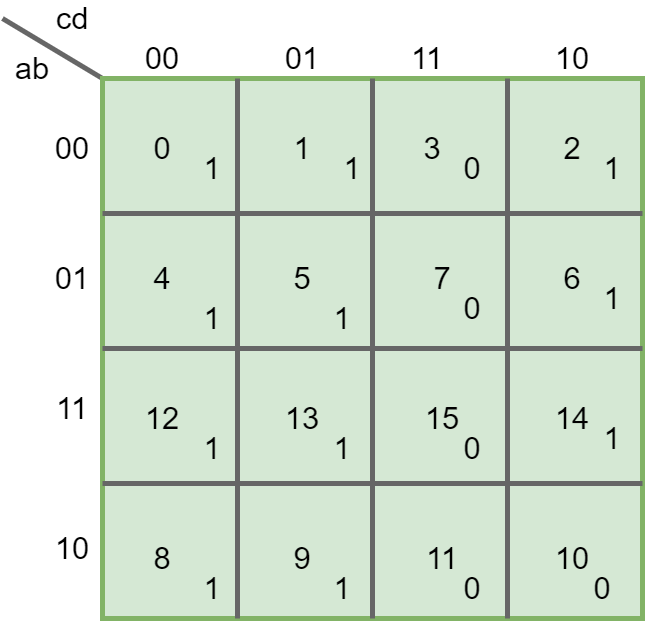

The diagram above was exported from draw.io. Its source (the exported page's mxGraphModel, read from the mxfile embedded in the PNG):
<mxGraphModel dx="1182" dy="802" grid="1" gridSize="10" guides="1" tooltips="1" connect="1" arrows="1" fold="1" page="1" pageScale="1" pageWidth="1169" pageHeight="827" math="0" shadow="0">
  <root>
    <mxCell id="_Si_7o2lApoSUrVe84T6-0" />
    <mxCell id="_Si_7o2lApoSUrVe84T6-1" parent="_Si_7o2lApoSUrVe84T6-0" />
    <mxCell id="_Si_7o2lApoSUrVe84T6-10" value="cd" style="text;html=1;strokeColor=none;fillColor=none;align=center;verticalAlign=middle;whiteSpace=wrap;rounded=0;fontSize=31;" vertex="1" parent="_Si_7o2lApoSUrVe84T6-1">
      <mxGeometry x="210" y="40" width="40" height="20" as="geometry" />
    </mxCell>
    <mxCell id="_Si_7o2lApoSUrVe84T6-11" value="" style="endArrow=none;html=1;strokeWidth=5;fontSize=22;entryX=0;entryY=0;entryDx=0;entryDy=0;fillColor=#f5f5f5;strokeColor=#666666;" edge="1" parent="_Si_7o2lApoSUrVe84T6-1" target="_Si_7o2lApoSUrVe84T6-2">
      <mxGeometry width="50" height="50" relative="1" as="geometry">
        <mxPoint x="160" y="50" as="sourcePoint" />
        <mxPoint x="210" y="30" as="targetPoint" />
      </mxGeometry>
    </mxCell>
    <mxCell id="_Si_7o2lApoSUrVe84T6-14" value="ab" style="text;html=1;strokeColor=none;fillColor=none;align=center;verticalAlign=middle;whiteSpace=wrap;rounded=0;fontSize=31;" vertex="1" parent="_Si_7o2lApoSUrVe84T6-1">
      <mxGeometry x="170" y="90" width="40" height="20" as="geometry" />
    </mxCell>
    <mxCell id="_Si_7o2lApoSUrVe84T6-15" value="00" style="text;html=1;strokeColor=none;fillColor=none;align=center;verticalAlign=middle;whiteSpace=wrap;rounded=0;fontSize=31;" vertex="1" parent="_Si_7o2lApoSUrVe84T6-1">
      <mxGeometry x="300" y="80" width="40" height="20" as="geometry" />
    </mxCell>
    <mxCell id="_Si_7o2lApoSUrVe84T6-16" value="01" style="text;html=1;strokeColor=none;fillColor=none;align=center;verticalAlign=middle;whiteSpace=wrap;rounded=0;fontSize=31;" vertex="1" parent="_Si_7o2lApoSUrVe84T6-1">
      <mxGeometry x="440" y="80" width="40" height="20" as="geometry" />
    </mxCell>
    <mxCell id="_Si_7o2lApoSUrVe84T6-17" value="11" style="text;html=1;strokeColor=none;fillColor=none;align=center;verticalAlign=middle;whiteSpace=wrap;rounded=0;fontSize=31;" vertex="1" parent="_Si_7o2lApoSUrVe84T6-1">
      <mxGeometry x="565" y="80" width="40" height="20" as="geometry" />
    </mxCell>
    <mxCell id="_Si_7o2lApoSUrVe84T6-18" value="10" style="text;html=1;strokeColor=none;fillColor=none;align=center;verticalAlign=middle;whiteSpace=wrap;rounded=0;fontSize=31;" vertex="1" parent="_Si_7o2lApoSUrVe84T6-1">
      <mxGeometry x="710" y="80" width="40" height="20" as="geometry" />
    </mxCell>
    <mxCell id="_Si_7o2lApoSUrVe84T6-19" value="00" style="text;html=1;strokeColor=none;fillColor=none;align=center;verticalAlign=middle;whiteSpace=wrap;rounded=0;fontSize=31;" vertex="1" parent="_Si_7o2lApoSUrVe84T6-1">
      <mxGeometry x="210" y="170" width="40" height="20" as="geometry" />
    </mxCell>
    <mxCell id="_Si_7o2lApoSUrVe84T6-20" value="01" style="text;html=1;strokeColor=none;fillColor=none;align=center;verticalAlign=middle;whiteSpace=wrap;rounded=0;fontSize=31;" vertex="1" parent="_Si_7o2lApoSUrVe84T6-1">
      <mxGeometry x="210" y="300" width="40" height="20" as="geometry" />
    </mxCell>
    <mxCell id="_Si_7o2lApoSUrVe84T6-21" value="11" style="text;html=1;strokeColor=none;fillColor=none;align=center;verticalAlign=middle;whiteSpace=wrap;rounded=0;fontSize=31;" vertex="1" parent="_Si_7o2lApoSUrVe84T6-1">
      <mxGeometry x="210" y="430" width="40" height="20" as="geometry" />
    </mxCell>
    <mxCell id="_Si_7o2lApoSUrVe84T6-22" value="10" style="text;html=1;strokeColor=none;fillColor=none;align=center;verticalAlign=middle;whiteSpace=wrap;rounded=0;fontSize=31;" vertex="1" parent="_Si_7o2lApoSUrVe84T6-1">
      <mxGeometry x="210" y="570" width="40" height="20" as="geometry" />
    </mxCell>
    <mxCell id="_Si_7o2lApoSUrVe84T6-2" value="" style="whiteSpace=wrap;html=1;aspect=fixed;strokeWidth=5;fillColor=#d5e8d4;fontSize=20;strokeColor=#82b366;" vertex="1" parent="_Si_7o2lApoSUrVe84T6-1">
      <mxGeometry x="260" y="110" width="540" height="540" as="geometry" />
    </mxCell>
    <mxCell id="_Si_7o2lApoSUrVe84T6-3" value="" style="endArrow=none;html=1;fontSize=20;entryX=0.25;entryY=0;entryDx=0;entryDy=0;exitX=0.25;exitY=1;exitDx=0;exitDy=0;fillColor=#f5f5f5;strokeColor=#666666;strokeWidth=5;" edge="1" parent="_Si_7o2lApoSUrVe84T6-1" source="_Si_7o2lApoSUrVe84T6-2" target="_Si_7o2lApoSUrVe84T6-2">
      <mxGeometry width="50" height="50" relative="1" as="geometry">
        <mxPoint x="420" y="260" as="sourcePoint" />
        <mxPoint x="470" y="210" as="targetPoint" />
      </mxGeometry>
    </mxCell>
    <mxCell id="_Si_7o2lApoSUrVe84T6-4" value="" style="endArrow=none;html=1;fontSize=20;fillColor=#f5f5f5;strokeColor=#666666;strokeWidth=5;entryX=0.5;entryY=0;entryDx=0;entryDy=0;exitX=0.5;exitY=1;exitDx=0;exitDy=0;" edge="1" parent="_Si_7o2lApoSUrVe84T6-1" source="_Si_7o2lApoSUrVe84T6-2" target="_Si_7o2lApoSUrVe84T6-2">
      <mxGeometry width="50" height="50" relative="1" as="geometry">
        <mxPoint x="530" y="640" as="sourcePoint" />
        <mxPoint x="530" y="210" as="targetPoint" />
      </mxGeometry>
    </mxCell>
    <mxCell id="_Si_7o2lApoSUrVe84T6-5" value="" style="endArrow=none;html=1;strokeWidth=5;fontSize=20;entryX=0.75;entryY=0;entryDx=0;entryDy=0;exitX=0.75;exitY=1;exitDx=0;exitDy=0;fillColor=#f5f5f5;strokeColor=#666666;" edge="1" parent="_Si_7o2lApoSUrVe84T6-1" source="_Si_7o2lApoSUrVe84T6-2" target="_Si_7o2lApoSUrVe84T6-2">
      <mxGeometry width="50" height="50" relative="1" as="geometry">
        <mxPoint x="570" y="320" as="sourcePoint" />
        <mxPoint x="620" y="270" as="targetPoint" />
      </mxGeometry>
    </mxCell>
    <mxCell id="_Si_7o2lApoSUrVe84T6-6" value="" style="endArrow=none;html=1;strokeWidth=5;fontSize=20;entryX=0;entryY=0.25;entryDx=0;entryDy=0;exitX=1;exitY=0.25;exitDx=0;exitDy=0;fillColor=#f5f5f5;strokeColor=#666666;" edge="1" parent="_Si_7o2lApoSUrVe84T6-1" source="_Si_7o2lApoSUrVe84T6-2" target="_Si_7o2lApoSUrVe84T6-2">
      <mxGeometry width="50" height="50" relative="1" as="geometry">
        <mxPoint x="120" y="310" as="sourcePoint" />
        <mxPoint x="170" y="260" as="targetPoint" />
      </mxGeometry>
    </mxCell>
    <mxCell id="_Si_7o2lApoSUrVe84T6-7" value="" style="endArrow=none;html=1;strokeWidth=5;fontSize=20;exitX=0;exitY=0.5;exitDx=0;exitDy=0;entryX=1;entryY=0.5;entryDx=0;entryDy=0;fillColor=#f5f5f5;strokeColor=#666666;" edge="1" parent="_Si_7o2lApoSUrVe84T6-1" source="_Si_7o2lApoSUrVe84T6-2" target="_Si_7o2lApoSUrVe84T6-2">
      <mxGeometry width="50" height="50" relative="1" as="geometry">
        <mxPoint x="280" y="460" as="sourcePoint" />
        <mxPoint x="730" y="380" as="targetPoint" />
      </mxGeometry>
    </mxCell>
    <mxCell id="_Si_7o2lApoSUrVe84T6-8" value="" style="endArrow=none;html=1;strokeWidth=5;fontSize=20;exitX=0;exitY=0.75;exitDx=0;exitDy=0;entryX=1;entryY=0.75;entryDx=0;entryDy=0;fillColor=#f5f5f5;strokeColor=#666666;" edge="1" parent="_Si_7o2lApoSUrVe84T6-1" source="_Si_7o2lApoSUrVe84T6-2" target="_Si_7o2lApoSUrVe84T6-2">
      <mxGeometry width="50" height="50" relative="1" as="geometry">
        <mxPoint x="330" y="530" as="sourcePoint" />
        <mxPoint x="380" y="480" as="targetPoint" />
      </mxGeometry>
    </mxCell>
    <mxCell id="_Si_7o2lApoSUrVe84T6-23" value="0" style="text;html=1;strokeColor=none;fillColor=none;align=center;verticalAlign=middle;whiteSpace=wrap;rounded=0;fontSize=31;" vertex="1" parent="_Si_7o2lApoSUrVe84T6-1">
      <mxGeometry x="300" y="170" width="40" height="20" as="geometry" />
    </mxCell>
    <mxCell id="_Si_7o2lApoSUrVe84T6-24" value="1" style="text;html=1;strokeColor=none;fillColor=none;align=center;verticalAlign=middle;whiteSpace=wrap;rounded=0;fontSize=31;" vertex="1" parent="_Si_7o2lApoSUrVe84T6-1">
      <mxGeometry x="440" y="170" width="40" height="20" as="geometry" />
    </mxCell>
    <mxCell id="_Si_7o2lApoSUrVe84T6-25" value="3" style="text;html=1;strokeColor=none;fillColor=none;align=center;verticalAlign=middle;whiteSpace=wrap;rounded=0;fontSize=31;" vertex="1" parent="_Si_7o2lApoSUrVe84T6-1">
      <mxGeometry x="570" y="170" width="40" height="20" as="geometry" />
    </mxCell>
    <mxCell id="_Si_7o2lApoSUrVe84T6-26" value="2" style="text;html=1;strokeColor=none;fillColor=none;align=center;verticalAlign=middle;whiteSpace=wrap;rounded=0;fontSize=31;" vertex="1" parent="_Si_7o2lApoSUrVe84T6-1">
      <mxGeometry x="710" y="170" width="40" height="20" as="geometry" />
    </mxCell>
    <mxCell id="_Si_7o2lApoSUrVe84T6-27" value="6" style="text;html=1;strokeColor=none;fillColor=none;align=center;verticalAlign=middle;whiteSpace=wrap;rounded=0;fontSize=31;" vertex="1" parent="_Si_7o2lApoSUrVe84T6-1">
      <mxGeometry x="710" y="300" width="40" height="20" as="geometry" />
    </mxCell>
    <mxCell id="_Si_7o2lApoSUrVe84T6-30" value="14" style="text;html=1;strokeColor=none;fillColor=none;align=center;verticalAlign=middle;whiteSpace=wrap;rounded=0;fontSize=31;" vertex="1" parent="_Si_7o2lApoSUrVe84T6-1">
      <mxGeometry x="710" y="440" width="40" height="20" as="geometry" />
    </mxCell>
    <mxCell id="_Si_7o2lApoSUrVe84T6-31" value="10" style="text;html=1;strokeColor=none;fillColor=none;align=center;verticalAlign=middle;whiteSpace=wrap;rounded=0;fontSize=31;" vertex="1" parent="_Si_7o2lApoSUrVe84T6-1">
      <mxGeometry x="710" y="580" width="40" height="20" as="geometry" />
    </mxCell>
    <mxCell id="_Si_7o2lApoSUrVe84T6-32" value="11" style="text;html=1;strokeColor=none;fillColor=none;align=center;verticalAlign=middle;whiteSpace=wrap;rounded=0;fontSize=31;" vertex="1" parent="_Si_7o2lApoSUrVe84T6-1">
      <mxGeometry x="580" y="580" width="40" height="20" as="geometry" />
    </mxCell>
    <mxCell id="_Si_7o2lApoSUrVe84T6-33" value="9" style="text;html=1;strokeColor=none;fillColor=none;align=center;verticalAlign=middle;whiteSpace=wrap;rounded=0;fontSize=31;" vertex="1" parent="_Si_7o2lApoSUrVe84T6-1">
      <mxGeometry x="440" y="580" width="40" height="20" as="geometry" />
    </mxCell>
    <mxCell id="_Si_7o2lApoSUrVe84T6-34" value="8" style="text;html=1;strokeColor=none;fillColor=none;align=center;verticalAlign=middle;whiteSpace=wrap;rounded=0;fontSize=31;" vertex="1" parent="_Si_7o2lApoSUrVe84T6-1">
      <mxGeometry x="300" y="580" width="40" height="20" as="geometry" />
    </mxCell>
    <mxCell id="_Si_7o2lApoSUrVe84T6-35" value="12" style="text;html=1;strokeColor=none;fillColor=none;align=center;verticalAlign=middle;whiteSpace=wrap;rounded=0;fontSize=31;" vertex="1" parent="_Si_7o2lApoSUrVe84T6-1">
      <mxGeometry x="300" y="440" width="40" height="20" as="geometry" />
    </mxCell>
    <mxCell id="_Si_7o2lApoSUrVe84T6-36" value="4" style="text;html=1;strokeColor=none;fillColor=none;align=center;verticalAlign=middle;whiteSpace=wrap;rounded=0;fontSize=31;" vertex="1" parent="_Si_7o2lApoSUrVe84T6-1">
      <mxGeometry x="300" y="300" width="40" height="20" as="geometry" />
    </mxCell>
    <mxCell id="_Si_7o2lApoSUrVe84T6-37" value="5" style="text;html=1;strokeColor=none;fillColor=none;align=center;verticalAlign=middle;whiteSpace=wrap;rounded=0;fontSize=31;" vertex="1" parent="_Si_7o2lApoSUrVe84T6-1">
      <mxGeometry x="440" y="300" width="40" height="20" as="geometry" />
    </mxCell>
    <mxCell id="_Si_7o2lApoSUrVe84T6-38" value="7" style="text;html=1;strokeColor=none;fillColor=none;align=center;verticalAlign=middle;whiteSpace=wrap;rounded=0;fontSize=31;" vertex="1" parent="_Si_7o2lApoSUrVe84T6-1">
      <mxGeometry x="580" y="300" width="40" height="20" as="geometry" />
    </mxCell>
    <mxCell id="_Si_7o2lApoSUrVe84T6-39" value="15" style="text;html=1;strokeColor=none;fillColor=none;align=center;verticalAlign=middle;whiteSpace=wrap;rounded=0;fontSize=31;" vertex="1" parent="_Si_7o2lApoSUrVe84T6-1">
      <mxGeometry x="580" y="440" width="40" height="20" as="geometry" />
    </mxCell>
    <mxCell id="_Si_7o2lApoSUrVe84T6-40" value="13" style="text;html=1;strokeColor=none;fillColor=none;align=center;verticalAlign=middle;whiteSpace=wrap;rounded=0;fontSize=31;" vertex="1" parent="_Si_7o2lApoSUrVe84T6-1">
      <mxGeometry x="440" y="440" width="40" height="20" as="geometry" />
    </mxCell>
    <mxCell id="_Si_7o2lApoSUrVe84T6-41" value="0" style="text;html=1;strokeColor=none;fillColor=none;align=center;verticalAlign=middle;whiteSpace=wrap;rounded=0;fontSize=31;" vertex="1" parent="_Si_7o2lApoSUrVe84T6-1">
      <mxGeometry x="610" y="190" width="40" height="20" as="geometry" />
    </mxCell>
    <mxCell id="_Si_7o2lApoSUrVe84T6-42" value="0" style="text;html=1;strokeColor=none;fillColor=none;align=center;verticalAlign=middle;whiteSpace=wrap;rounded=0;fontSize=31;" vertex="1" parent="_Si_7o2lApoSUrVe84T6-1">
      <mxGeometry x="610" y="330" width="40" height="20" as="geometry" />
    </mxCell>
    <mxCell id="_Si_7o2lApoSUrVe84T6-43" value="0" style="text;html=1;strokeColor=none;fillColor=none;align=center;verticalAlign=middle;whiteSpace=wrap;rounded=0;fontSize=31;" vertex="1" parent="_Si_7o2lApoSUrVe84T6-1">
      <mxGeometry x="610" y="470" width="40" height="20" as="geometry" />
    </mxCell>
    <mxCell id="_Si_7o2lApoSUrVe84T6-44" value="0" style="text;html=1;strokeColor=none;fillColor=none;align=center;verticalAlign=middle;whiteSpace=wrap;rounded=0;fontSize=31;" vertex="1" parent="_Si_7o2lApoSUrVe84T6-1">
      <mxGeometry x="610" y="610" width="40" height="20" as="geometry" />
    </mxCell>
    <mxCell id="_Si_7o2lApoSUrVe84T6-45" value="0" style="text;html=1;strokeColor=none;fillColor=none;align=center;verticalAlign=middle;whiteSpace=wrap;rounded=0;fontSize=31;" vertex="1" parent="_Si_7o2lApoSUrVe84T6-1">
      <mxGeometry x="740" y="610" width="40" height="20" as="geometry" />
    </mxCell>
    <mxCell id="_Si_7o2lApoSUrVe84T6-48" value="1" style="text;html=1;strokeColor=none;fillColor=none;align=center;verticalAlign=middle;whiteSpace=wrap;rounded=0;fontSize=31;" vertex="1" parent="_Si_7o2lApoSUrVe84T6-1">
      <mxGeometry x="750" y="190" width="40" height="20" as="geometry" />
    </mxCell>
    <mxCell id="_Si_7o2lApoSUrVe84T6-49" value="1" style="text;html=1;strokeColor=none;fillColor=none;align=center;verticalAlign=middle;whiteSpace=wrap;rounded=0;fontSize=31;" vertex="1" parent="_Si_7o2lApoSUrVe84T6-1">
      <mxGeometry x="750" y="320" width="40" height="20" as="geometry" />
    </mxCell>
    <mxCell id="_Si_7o2lApoSUrVe84T6-50" value="1" style="text;html=1;strokeColor=none;fillColor=none;align=center;verticalAlign=middle;whiteSpace=wrap;rounded=0;fontSize=31;" vertex="1" parent="_Si_7o2lApoSUrVe84T6-1">
      <mxGeometry x="750" y="460" width="40" height="20" as="geometry" />
    </mxCell>
    <mxCell id="_Si_7o2lApoSUrVe84T6-51" value="1" style="text;html=1;strokeColor=none;fillColor=none;align=center;verticalAlign=middle;whiteSpace=wrap;rounded=0;fontSize=31;" vertex="1" parent="_Si_7o2lApoSUrVe84T6-1">
      <mxGeometry x="490" y="190" width="40" height="20" as="geometry" />
    </mxCell>
    <mxCell id="_Si_7o2lApoSUrVe84T6-52" value="1" style="text;html=1;strokeColor=none;fillColor=none;align=center;verticalAlign=middle;whiteSpace=wrap;rounded=0;fontSize=31;" vertex="1" parent="_Si_7o2lApoSUrVe84T6-1">
      <mxGeometry x="350" y="190" width="40" height="20" as="geometry" />
    </mxCell>
    <mxCell id="_Si_7o2lApoSUrVe84T6-53" value="1" style="text;html=1;strokeColor=none;fillColor=none;align=center;verticalAlign=middle;whiteSpace=wrap;rounded=0;fontSize=31;" vertex="1" parent="_Si_7o2lApoSUrVe84T6-1">
      <mxGeometry x="350" y="340" width="40" height="20" as="geometry" />
    </mxCell>
    <mxCell id="_Si_7o2lApoSUrVe84T6-54" value="1" style="text;html=1;strokeColor=none;fillColor=none;align=center;verticalAlign=middle;whiteSpace=wrap;rounded=0;fontSize=31;" vertex="1" parent="_Si_7o2lApoSUrVe84T6-1">
      <mxGeometry x="480" y="340" width="40" height="20" as="geometry" />
    </mxCell>
    <mxCell id="_Si_7o2lApoSUrVe84T6-55" value="1" style="text;html=1;strokeColor=none;fillColor=none;align=center;verticalAlign=middle;whiteSpace=wrap;rounded=0;fontSize=31;" vertex="1" parent="_Si_7o2lApoSUrVe84T6-1">
      <mxGeometry x="480" y="470" width="40" height="20" as="geometry" />
    </mxCell>
    <mxCell id="_Si_7o2lApoSUrVe84T6-56" value="1" style="text;html=1;strokeColor=none;fillColor=none;align=center;verticalAlign=middle;whiteSpace=wrap;rounded=0;fontSize=31;" vertex="1" parent="_Si_7o2lApoSUrVe84T6-1">
      <mxGeometry x="350" y="470" width="40" height="20" as="geometry" />
    </mxCell>
    <mxCell id="_Si_7o2lApoSUrVe84T6-57" value="1" style="text;html=1;strokeColor=none;fillColor=none;align=center;verticalAlign=middle;whiteSpace=wrap;rounded=0;fontSize=31;" vertex="1" parent="_Si_7o2lApoSUrVe84T6-1">
      <mxGeometry x="350" y="610" width="40" height="20" as="geometry" />
    </mxCell>
    <mxCell id="_Si_7o2lApoSUrVe84T6-58" value="1" style="text;html=1;strokeColor=none;fillColor=none;align=center;verticalAlign=middle;whiteSpace=wrap;rounded=0;fontSize=31;" vertex="1" parent="_Si_7o2lApoSUrVe84T6-1">
      <mxGeometry x="480" y="610" width="40" height="20" as="geometry" />
    </mxCell>
  </root>
</mxGraphModel>